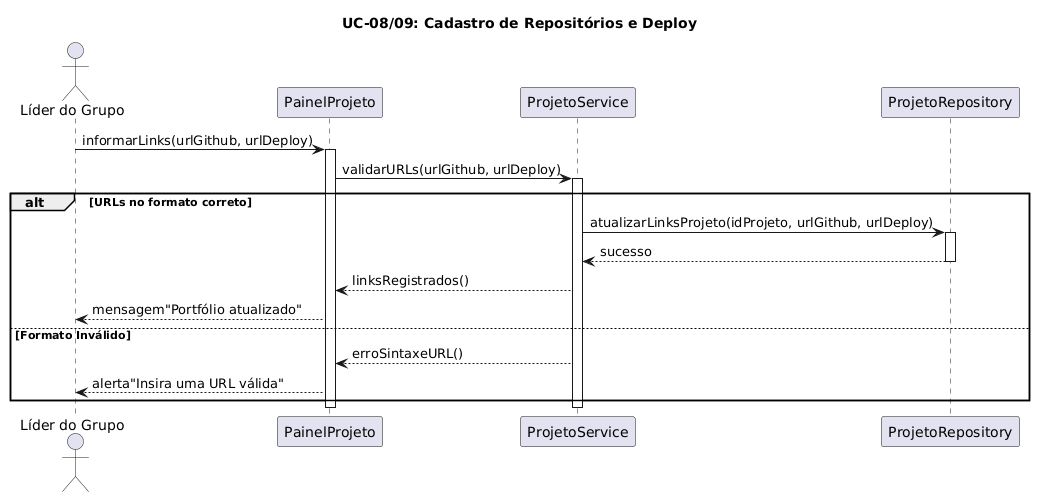

The diagram above was rendered by PlantUML. Its source (embedded in the PNG):
@startuml
title UC-08/09: Cadastro de Repositórios e Deploy
actor "Líder do Grupo" as L
participant "PainelProjeto" as UI
participant "ProjetoService" as Srv
participant "ProjetoRepository" as DB

L -> UI : informarLinks(urlGithub, urlDeploy)
activate UI
UI -> Srv : validarURLs(urlGithub, urlDeploy)
activate Srv

alt URLs no formato correto
    Srv -> DB : atualizarLinksProjeto(idProjeto, urlGithub, urlDeploy)
    activate DB
    DB --> Srv : sucesso
    deactivate DB
    Srv --> UI : linksRegistrados()
    UI --> L : mensagem"Portfólio atualizado"
else Formato Inválido
    Srv --> UI : erroSintaxeURL()
    UI --> L : alerta"Insira uma URL válida"
end

deactivate Srv
deactivate UI
@enduml